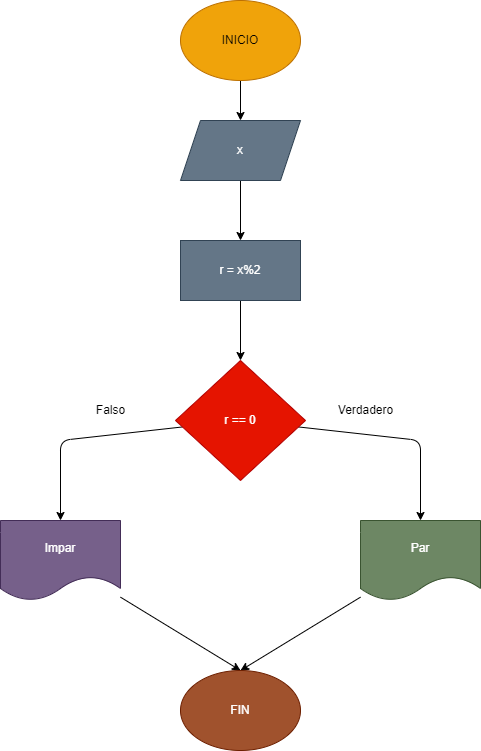

The diagram above was exported from draw.io. Its source (the exported page's mxGraphModel, read from the mxfile embedded in the PNG):
<mxGraphModel dx="883" dy="360" grid="1" gridSize="10" guides="1" tooltips="1" connect="1" arrows="1" fold="1" page="1" pageScale="1" pageWidth="827" pageHeight="1169" math="0" shadow="0">
  <root>
    <mxCell id="0" />
    <mxCell id="1" parent="0" />
    <mxCell id="4" value="" style="edgeStyle=none;html=1;" edge="1" parent="1" source="2" target="3">
      <mxGeometry relative="1" as="geometry" />
    </mxCell>
    <mxCell id="2" value="INICIO" style="ellipse;whiteSpace=wrap;html=1;fillColor=#f0a30a;strokeColor=#BD7000;fontColor=#000000;" vertex="1" parent="1">
      <mxGeometry x="340" y="40" width="120" height="80" as="geometry" />
    </mxCell>
    <mxCell id="13" value="" style="edgeStyle=none;html=1;" edge="1" parent="1" source="3" target="12">
      <mxGeometry relative="1" as="geometry" />
    </mxCell>
    <mxCell id="3" value="x" style="shape=parallelogram;perimeter=parallelogramPerimeter;whiteSpace=wrap;html=1;fixedSize=1;fillColor=#647687;strokeColor=#314354;fontColor=#ffffff;" vertex="1" parent="1">
      <mxGeometry x="340" y="160" width="120" height="60" as="geometry" />
    </mxCell>
    <mxCell id="15" value="" style="edgeStyle=none;html=1;" edge="1" parent="1" source="5" target="14">
      <mxGeometry relative="1" as="geometry">
        <Array as="points">
          <mxPoint x="220" y="480" />
        </Array>
      </mxGeometry>
    </mxCell>
    <mxCell id="17" value="" style="edgeStyle=none;html=1;" edge="1" parent="1" source="5" target="16">
      <mxGeometry relative="1" as="geometry">
        <Array as="points">
          <mxPoint x="580" y="480" />
        </Array>
      </mxGeometry>
    </mxCell>
    <mxCell id="5" value="r == 0" style="rhombus;whiteSpace=wrap;html=1;fillColor=#e51400;strokeColor=#B20000;fontColor=#ffffff;" vertex="1" parent="1">
      <mxGeometry x="335" y="400" width="130" height="120" as="geometry" />
    </mxCell>
    <mxCell id="11" value="" style="edgeStyle=none;html=1;" edge="1" parent="1" target="5">
      <mxGeometry relative="1" as="geometry">
        <mxPoint x="400" y="340" as="sourcePoint" />
      </mxGeometry>
    </mxCell>
    <mxCell id="12" value="r = x%2" style="whiteSpace=wrap;html=1;fillColor=#647687;strokeColor=#314354;fontColor=#ffffff;" vertex="1" parent="1">
      <mxGeometry x="340" y="280" width="120" height="60" as="geometry" />
    </mxCell>
    <mxCell id="18" style="edgeStyle=none;html=1;entryX=0.5;entryY=0;entryDx=0;entryDy=0;" edge="1" parent="1" source="14" target="20">
      <mxGeometry relative="1" as="geometry">
        <mxPoint x="200" y="740" as="targetPoint" />
      </mxGeometry>
    </mxCell>
    <mxCell id="14" value="Impar" style="shape=document;whiteSpace=wrap;html=1;boundedLbl=1;fillColor=#76608a;strokeColor=#432D57;fontColor=#ffffff;" vertex="1" parent="1">
      <mxGeometry x="160" y="560" width="120" height="80" as="geometry" />
    </mxCell>
    <mxCell id="19" style="edgeStyle=none;html=1;entryX=0.5;entryY=0;entryDx=0;entryDy=0;" edge="1" parent="1" source="16" target="20">
      <mxGeometry relative="1" as="geometry">
        <mxPoint x="590" y="740" as="targetPoint" />
      </mxGeometry>
    </mxCell>
    <mxCell id="16" value="Par" style="shape=document;whiteSpace=wrap;html=1;boundedLbl=1;fillColor=#6d8764;strokeColor=#3A5431;fontColor=#ffffff;" vertex="1" parent="1">
      <mxGeometry x="520" y="560" width="120" height="80" as="geometry" />
    </mxCell>
    <mxCell id="20" value="FIN" style="ellipse;whiteSpace=wrap;html=1;fillColor=#a0522d;fontColor=#ffffff;strokeColor=#6D1F00;" vertex="1" parent="1">
      <mxGeometry x="340" y="710" width="120" height="80" as="geometry" />
    </mxCell>
    <mxCell id="21" value="Verdadero" style="text;html=1;align=center;verticalAlign=middle;resizable=0;points=[];autosize=1;strokeColor=none;fillColor=none;" vertex="1" parent="1">
      <mxGeometry x="490" y="440" width="70" height="20" as="geometry" />
    </mxCell>
    <mxCell id="22" value="Falso" style="text;html=1;align=center;verticalAlign=middle;resizable=0;points=[];autosize=1;strokeColor=none;fillColor=none;" vertex="1" parent="1">
      <mxGeometry x="250" y="440" width="40" height="20" as="geometry" />
    </mxCell>
  </root>
</mxGraphModel>